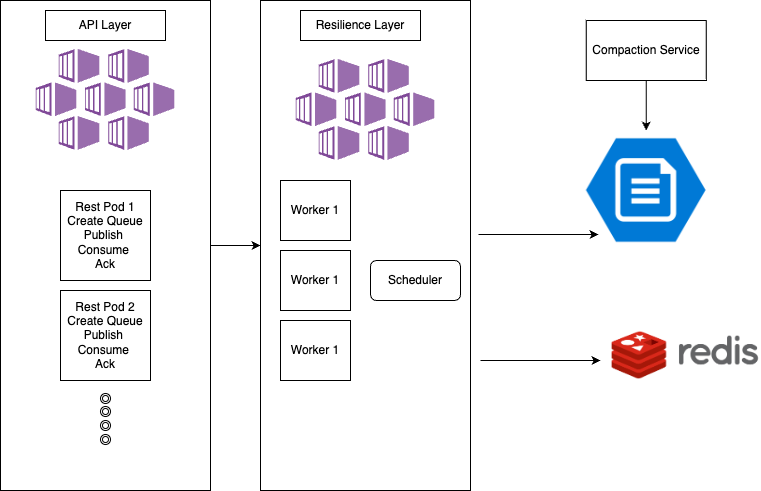

The diagram above was exported from draw.io. Its source (the exported page's mxGraphModel, read from the mxfile embedded in the PNG):
<mxGraphModel dx="946" dy="517" grid="1" gridSize="10" guides="1" tooltips="1" connect="1" arrows="1" fold="1" page="1" pageScale="1" pageWidth="850" pageHeight="1100" math="0" shadow="0">
  <root>
    <mxCell id="0" />
    <mxCell id="1" parent="0" />
    <mxCell id="vermVQ7SlbOJ6MmSKEBN-1" value="" style="shape=image;verticalLabelPosition=bottom;labelBackgroundColor=default;verticalAlign=top;aspect=fixed;imageAspect=0;image=https://upload.wikimedia.org/wikipedia/en/thumb/6/6b/Redis_Logo.svg/2880px-Redis_Logo.svg.png;" vertex="1" parent="1">
      <mxGeometry x="660" y="490" width="149.42" height="50" as="geometry" />
    </mxCell>
    <mxCell id="vermVQ7SlbOJ6MmSKEBN-4" value="" style="shape=image;verticalLabelPosition=bottom;labelBackgroundColor=default;verticalAlign=top;aspect=fixed;imageAspect=0;image=https://www.ciraltos.com/wp-content/uploads/2020/04/Azure-Storage-Files.png;" vertex="1" parent="1">
      <mxGeometry x="635.74" y="290" width="120" height="120" as="geometry" />
    </mxCell>
    <mxCell id="vermVQ7SlbOJ6MmSKEBN-9" value="" style="endArrow=classic;html=1;rounded=0;" edge="1" parent="1">
      <mxGeometry width="50" height="50" relative="1" as="geometry">
        <mxPoint x="530" y="520" as="sourcePoint" />
        <mxPoint x="650" y="520" as="targetPoint" />
      </mxGeometry>
    </mxCell>
    <mxCell id="vermVQ7SlbOJ6MmSKEBN-10" value="" style="endArrow=classic;html=1;rounded=0;" edge="1" parent="1">
      <mxGeometry width="50" height="50" relative="1" as="geometry">
        <mxPoint x="528" y="394" as="sourcePoint" />
        <mxPoint x="648" y="394" as="targetPoint" />
      </mxGeometry>
    </mxCell>
    <mxCell id="vermVQ7SlbOJ6MmSKEBN-23" style="edgeStyle=orthogonalEdgeStyle;rounded=0;orthogonalLoop=1;jettySize=auto;html=1;" edge="1" parent="1" source="vermVQ7SlbOJ6MmSKEBN-22" target="vermVQ7SlbOJ6MmSKEBN-4">
      <mxGeometry relative="1" as="geometry" />
    </mxCell>
    <mxCell id="vermVQ7SlbOJ6MmSKEBN-22" value="Compaction Service" style="rounded=0;whiteSpace=wrap;html=1;" vertex="1" parent="1">
      <mxGeometry x="635.74" y="180" width="120" height="60" as="geometry" />
    </mxCell>
    <mxCell id="vermVQ7SlbOJ6MmSKEBN-30" value="" style="rounded=0;whiteSpace=wrap;html=1;" vertex="1" parent="1">
      <mxGeometry x="310" y="160" width="210" height="490" as="geometry" />
    </mxCell>
    <mxCell id="vermVQ7SlbOJ6MmSKEBN-32" style="edgeStyle=orthogonalEdgeStyle;rounded=0;orthogonalLoop=1;jettySize=auto;html=1;exitX=1;exitY=0.5;exitDx=0;exitDy=0;entryX=0;entryY=0.5;entryDx=0;entryDy=0;" edge="1" parent="1" source="vermVQ7SlbOJ6MmSKEBN-5" target="vermVQ7SlbOJ6MmSKEBN-30">
      <mxGeometry relative="1" as="geometry" />
    </mxCell>
    <mxCell id="vermVQ7SlbOJ6MmSKEBN-33" value="Resilience Layer" style="rounded=0;whiteSpace=wrap;html=1;" vertex="1" parent="1">
      <mxGeometry x="350" y="170" width="120" height="30" as="geometry" />
    </mxCell>
    <mxCell id="vermVQ7SlbOJ6MmSKEBN-5" value="" style="rounded=0;whiteSpace=wrap;html=1;" vertex="1" parent="1">
      <mxGeometry x="50" y="160" width="210" height="490" as="geometry" />
    </mxCell>
    <mxCell id="vermVQ7SlbOJ6MmSKEBN-3" value="" style="shape=image;verticalLabelPosition=bottom;labelBackgroundColor=default;verticalAlign=top;aspect=fixed;imageAspect=0;image=https://boxboat.com/2019/10/01/quick-intro-to-aks/featured.svg;" vertex="1" parent="1">
      <mxGeometry x="85" y="190" width="140" height="140" as="geometry" />
    </mxCell>
    <mxCell id="vermVQ7SlbOJ6MmSKEBN-11" value="Rest Pod 1&lt;br&gt;Create Queue&lt;br&gt;Publish&amp;nbsp;&lt;br&gt;Consume&amp;nbsp;&lt;br&gt;Ack" style="whiteSpace=wrap;html=1;aspect=fixed;" vertex="1" parent="1">
      <mxGeometry x="110" y="350" width="90" height="90" as="geometry" />
    </mxCell>
    <mxCell id="vermVQ7SlbOJ6MmSKEBN-12" value="Rest Pod 2&lt;br&gt;Create Queue&lt;br&gt;Publish&amp;nbsp;&lt;br&gt;Consume&amp;nbsp;&lt;br&gt;Ack" style="whiteSpace=wrap;html=1;aspect=fixed;" vertex="1" parent="1">
      <mxGeometry x="110" y="450" width="90" height="90" as="geometry" />
    </mxCell>
    <mxCell id="vermVQ7SlbOJ6MmSKEBN-13" value="" style="ellipse;shape=doubleEllipse;whiteSpace=wrap;html=1;aspect=fixed;" vertex="1" parent="1">
      <mxGeometry x="150" y="594" width="10" height="10" as="geometry" />
    </mxCell>
    <mxCell id="vermVQ7SlbOJ6MmSKEBN-14" value="" style="ellipse;shape=doubleEllipse;whiteSpace=wrap;html=1;aspect=fixed;" vertex="1" parent="1">
      <mxGeometry x="150" y="553" width="10" height="10" as="geometry" />
    </mxCell>
    <mxCell id="vermVQ7SlbOJ6MmSKEBN-15" value="" style="ellipse;shape=doubleEllipse;whiteSpace=wrap;html=1;aspect=fixed;" vertex="1" parent="1">
      <mxGeometry x="150" y="580" width="10" height="10" as="geometry" />
    </mxCell>
    <mxCell id="vermVQ7SlbOJ6MmSKEBN-16" value="" style="ellipse;shape=doubleEllipse;whiteSpace=wrap;html=1;aspect=fixed;" vertex="1" parent="1">
      <mxGeometry x="150" y="566" width="10" height="10" as="geometry" />
    </mxCell>
    <mxCell id="vermVQ7SlbOJ6MmSKEBN-25" value="API Layer" style="rounded=0;whiteSpace=wrap;html=1;" vertex="1" parent="1">
      <mxGeometry x="95" y="170" width="120" height="30" as="geometry" />
    </mxCell>
    <mxCell id="vermVQ7SlbOJ6MmSKEBN-54" value="" style="shape=image;verticalLabelPosition=bottom;labelBackgroundColor=default;verticalAlign=top;aspect=fixed;imageAspect=0;image=https://boxboat.com/2019/10/01/quick-intro-to-aks/featured.svg;" vertex="1" parent="1">
      <mxGeometry x="345" y="200" width="140" height="140" as="geometry" />
    </mxCell>
    <mxCell id="vermVQ7SlbOJ6MmSKEBN-55" value="Worker 1" style="rounded=0;whiteSpace=wrap;html=1;" vertex="1" parent="1">
      <mxGeometry x="330" y="340" width="70" height="60" as="geometry" />
    </mxCell>
    <mxCell id="vermVQ7SlbOJ6MmSKEBN-56" value="Worker 1" style="rounded=0;whiteSpace=wrap;html=1;" vertex="1" parent="1">
      <mxGeometry x="330" y="480" width="70" height="60" as="geometry" />
    </mxCell>
    <mxCell id="vermVQ7SlbOJ6MmSKEBN-57" value="Worker 1" style="rounded=0;whiteSpace=wrap;html=1;" vertex="1" parent="1">
      <mxGeometry x="330" y="410" width="70" height="60" as="geometry" />
    </mxCell>
    <mxCell id="vermVQ7SlbOJ6MmSKEBN-60" value="Scheduler" style="rounded=1;whiteSpace=wrap;html=1;" vertex="1" parent="1">
      <mxGeometry x="420" y="420" width="90" height="40" as="geometry" />
    </mxCell>
  </root>
</mxGraphModel>